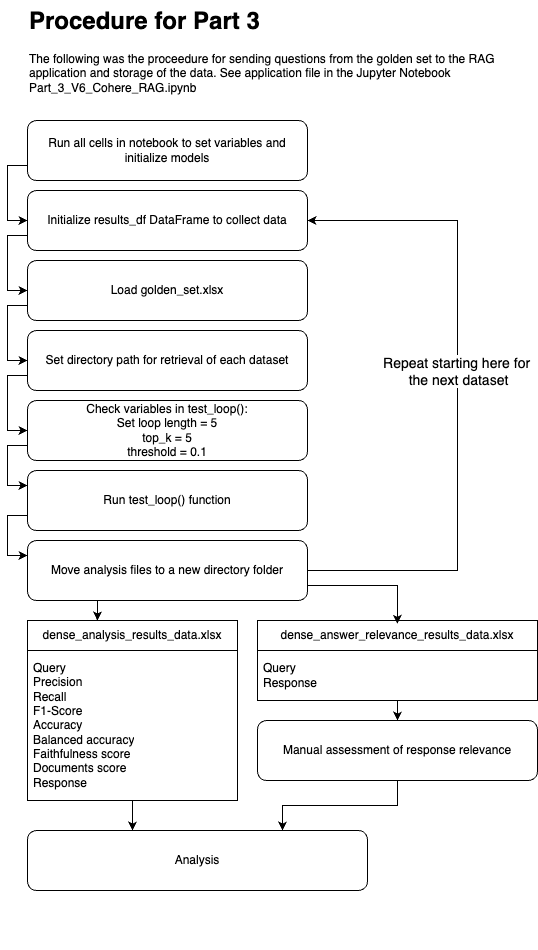

The diagram above was exported from draw.io. Its source (the exported page's mxGraphModel, read from the mxfile embedded in the PNG):
<mxGraphModel dx="1466" dy="1061" grid="1" gridSize="10" guides="1" tooltips="1" connect="1" arrows="1" fold="1" page="1" pageScale="1" pageWidth="850" pageHeight="1100" math="0" shadow="0">
  <root>
    <mxCell id="0" />
    <mxCell id="1" parent="0" />
    <mxCell id="2" value="" style="group" vertex="1" connectable="0" parent="1">
      <mxGeometry x="580" y="360" width="510" height="950" as="geometry" />
    </mxCell>
    <mxCell id="3" value="&lt;h1 style=&quot;margin-top: 0px;&quot;&gt;Procedure for Part 3&lt;/h1&gt;&lt;p&gt;The following was the proceedure for sending questions from the golden set to the RAG application and storage of the data. See application file in the Jupyter Notebook Part_3_V6_Cohere_RAG.ipynb&lt;/p&gt;" style="text;html=1;whiteSpace=wrap;overflow=hidden;rounded=0;" vertex="1" parent="2">
      <mxGeometry width="480" height="120" as="geometry" />
    </mxCell>
    <mxCell id="4" style="edgeStyle=orthogonalEdgeStyle;rounded=0;orthogonalLoop=1;jettySize=auto;html=1;exitX=0;exitY=0.75;exitDx=0;exitDy=0;entryX=0;entryY=0.5;entryDx=0;entryDy=0;" edge="1" parent="2" source="5" target="23">
      <mxGeometry relative="1" as="geometry" />
    </mxCell>
    <mxCell id="5" value="Run all cells in notebook to set variables and initialize models" style="rounded=1;whiteSpace=wrap;html=1;" vertex="1" parent="2">
      <mxGeometry y="120" width="280" height="60" as="geometry" />
    </mxCell>
    <mxCell id="6" style="edgeStyle=orthogonalEdgeStyle;rounded=0;orthogonalLoop=1;jettySize=auto;html=1;exitX=0;exitY=0.75;exitDx=0;exitDy=0;entryX=0;entryY=0.5;entryDx=0;entryDy=0;" edge="1" parent="2" source="7" target="11">
      <mxGeometry relative="1" as="geometry" />
    </mxCell>
    <mxCell id="7" value="Set directory path for retrieval of each dataset" style="rounded=1;whiteSpace=wrap;html=1;" vertex="1" parent="2">
      <mxGeometry y="330" width="280" height="60" as="geometry" />
    </mxCell>
    <mxCell id="8" style="edgeStyle=orthogonalEdgeStyle;rounded=0;orthogonalLoop=1;jettySize=auto;html=1;exitX=0;exitY=0.75;exitDx=0;exitDy=0;entryX=0;entryY=0.5;entryDx=0;entryDy=0;" edge="1" parent="2" source="9" target="7">
      <mxGeometry relative="1" as="geometry" />
    </mxCell>
    <mxCell id="9" value="Load golden_set.xlsx" style="rounded=1;whiteSpace=wrap;html=1;" vertex="1" parent="2">
      <mxGeometry y="260" width="280" height="60" as="geometry" />
    </mxCell>
    <mxCell id="10" style="edgeStyle=orthogonalEdgeStyle;rounded=0;orthogonalLoop=1;jettySize=auto;html=1;exitX=0;exitY=0.75;exitDx=0;exitDy=0;entryX=0;entryY=0.25;entryDx=0;entryDy=0;" edge="1" parent="2" source="11" target="13">
      <mxGeometry relative="1" as="geometry" />
    </mxCell>
    <mxCell id="11" value="Check variables in test_loop():&lt;div&gt;Set loop length = 5&lt;/div&gt;&lt;div&gt;&lt;div&gt;top_k = 5&lt;/div&gt;&lt;div&gt;threshold = 0.1&lt;/div&gt;&lt;/div&gt;" style="rounded=1;whiteSpace=wrap;html=1;" vertex="1" parent="2">
      <mxGeometry y="400" width="280" height="60" as="geometry" />
    </mxCell>
    <mxCell id="12" style="edgeStyle=orthogonalEdgeStyle;rounded=0;orthogonalLoop=1;jettySize=auto;html=1;exitX=0;exitY=0.75;exitDx=0;exitDy=0;entryX=0;entryY=0.25;entryDx=0;entryDy=0;" edge="1" parent="2" source="13" target="16">
      <mxGeometry relative="1" as="geometry" />
    </mxCell>
    <mxCell id="13" value="Run test_loop() function" style="rounded=1;whiteSpace=wrap;html=1;" vertex="1" parent="2">
      <mxGeometry y="470" width="280" height="60" as="geometry" />
    </mxCell>
    <mxCell id="14" style="edgeStyle=orthogonalEdgeStyle;rounded=0;orthogonalLoop=1;jettySize=auto;html=1;exitX=1;exitY=0.5;exitDx=0;exitDy=0;entryX=1;entryY=0.5;entryDx=0;entryDy=0;" edge="1" parent="2" source="16" target="23">
      <mxGeometry relative="1" as="geometry">
        <mxPoint x="290" y="240" as="targetPoint" />
        <Array as="points">
          <mxPoint x="430" y="570" />
          <mxPoint x="430" y="220" />
        </Array>
      </mxGeometry>
    </mxCell>
    <mxCell id="15" value="Repeat starting here for&amp;nbsp;&lt;div&gt;the next dataset&lt;/div&gt;" style="edgeLabel;html=1;align=center;verticalAlign=middle;resizable=0;points=[];fontSize=14;" vertex="1" connectable="0" parent="14">
      <mxGeometry x="0.0603" relative="1" as="geometry">
        <mxPoint y="-5" as="offset" />
      </mxGeometry>
    </mxCell>
    <mxCell id="16" value="Move analysis files to a new directory folder" style="rounded=1;whiteSpace=wrap;html=1;" vertex="1" parent="2">
      <mxGeometry y="540" width="280" height="60" as="geometry" />
    </mxCell>
    <mxCell id="17" style="edgeStyle=orthogonalEdgeStyle;rounded=0;orthogonalLoop=1;jettySize=auto;html=1;" edge="1" parent="2" source="24" target="27">
      <mxGeometry relative="1" as="geometry">
        <Array as="points">
          <mxPoint x="115" y="870" />
          <mxPoint x="180" y="870" />
        </Array>
      </mxGeometry>
    </mxCell>
    <mxCell id="18" style="edgeStyle=orthogonalEdgeStyle;rounded=0;orthogonalLoop=1;jettySize=auto;html=1;entryX=0.5;entryY=0;entryDx=0;entryDy=0;" edge="1" parent="2" source="19" target="26">
      <mxGeometry relative="1" as="geometry" />
    </mxCell>
    <mxCell id="19" value="dense_answer_relevance_results_data.xlsx" style="swimlane;fontStyle=0;childLayout=stackLayout;horizontal=1;startSize=30;horizontalStack=0;resizeParent=1;resizeParentMax=0;resizeLast=0;collapsible=1;marginBottom=0;whiteSpace=wrap;html=1;" vertex="1" parent="2">
      <mxGeometry x="230" y="620" width="280" height="80" as="geometry" />
    </mxCell>
    <mxCell id="20" value="Query&lt;div&gt;Response&lt;/div&gt;" style="text;strokeColor=none;fillColor=none;align=left;verticalAlign=middle;spacingLeft=4;spacingRight=4;overflow=hidden;points=[[0,0.5],[1,0.5]];portConstraint=eastwest;rotatable=0;whiteSpace=wrap;html=1;" vertex="1" parent="19">
      <mxGeometry y="30" width="280" height="50" as="geometry" />
    </mxCell>
    <mxCell id="21" style="edgeStyle=orthogonalEdgeStyle;rounded=0;orthogonalLoop=1;jettySize=auto;html=1;entryX=0.75;entryY=0;entryDx=0;entryDy=0;" edge="1" parent="2" source="26" target="27">
      <mxGeometry relative="1" as="geometry" />
    </mxCell>
    <mxCell id="22" style="edgeStyle=orthogonalEdgeStyle;rounded=0;orthogonalLoop=1;jettySize=auto;html=1;exitX=0;exitY=0.75;exitDx=0;exitDy=0;entryX=0;entryY=0.5;entryDx=0;entryDy=0;" edge="1" parent="2" source="23" target="9">
      <mxGeometry relative="1" as="geometry" />
    </mxCell>
    <mxCell id="23" value="Initialize results_df DataFrame to collect data" style="rounded=1;whiteSpace=wrap;html=1;" vertex="1" parent="2">
      <mxGeometry y="190" width="280" height="60" as="geometry" />
    </mxCell>
    <mxCell id="24" value="dense_analysis_results_data.xlsx" style="swimlane;fontStyle=0;childLayout=stackLayout;horizontal=1;startSize=30;horizontalStack=0;resizeParent=1;resizeParentMax=0;resizeLast=0;collapsible=1;marginBottom=0;whiteSpace=wrap;html=1;" vertex="1" parent="2">
      <mxGeometry y="620" width="210" height="180" as="geometry" />
    </mxCell>
    <mxCell id="25" value="Query&lt;div&gt;Precision&lt;/div&gt;&lt;div&gt;Recall&lt;/div&gt;&lt;div&gt;F1-Score&lt;/div&gt;&lt;div&gt;Accuracy&lt;/div&gt;&lt;div&gt;Balanced accuracy&lt;/div&gt;&lt;div&gt;Faithfulness score&lt;/div&gt;&lt;div&gt;Documents score&lt;/div&gt;&lt;div&gt;Response&lt;/div&gt;" style="text;strokeColor=none;fillColor=none;align=left;verticalAlign=middle;spacingLeft=4;spacingRight=4;overflow=hidden;points=[[0,0.5],[1,0.5]];portConstraint=eastwest;rotatable=0;whiteSpace=wrap;html=1;" vertex="1" parent="24">
      <mxGeometry y="30" width="210" height="150" as="geometry" />
    </mxCell>
    <mxCell id="26" value="Manual assessment of response relevance" style="rounded=1;whiteSpace=wrap;html=1;" vertex="1" parent="2">
      <mxGeometry x="230" y="720" width="280" height="60" as="geometry" />
    </mxCell>
    <mxCell id="27" value="Analysis" style="rounded=1;whiteSpace=wrap;html=1;" vertex="1" parent="2">
      <mxGeometry y="830" width="340" height="60" as="geometry" />
    </mxCell>
    <mxCell id="28" style="edgeStyle=orthogonalEdgeStyle;rounded=0;orthogonalLoop=1;jettySize=auto;html=1;exitX=0.25;exitY=1;exitDx=0;exitDy=0;entryX=0.333;entryY=0;entryDx=0;entryDy=0;entryPerimeter=0;" edge="1" parent="2" source="16" target="24">
      <mxGeometry relative="1" as="geometry" />
    </mxCell>
    <mxCell id="29" style="edgeStyle=orthogonalEdgeStyle;rounded=0;orthogonalLoop=1;jettySize=auto;html=1;exitX=1;exitY=0.75;exitDx=0;exitDy=0;entryX=0.5;entryY=0.041;entryDx=0;entryDy=0;entryPerimeter=0;" edge="1" parent="2" source="16" target="19">
      <mxGeometry relative="1" as="geometry" />
    </mxCell>
  </root>
</mxGraphModel>